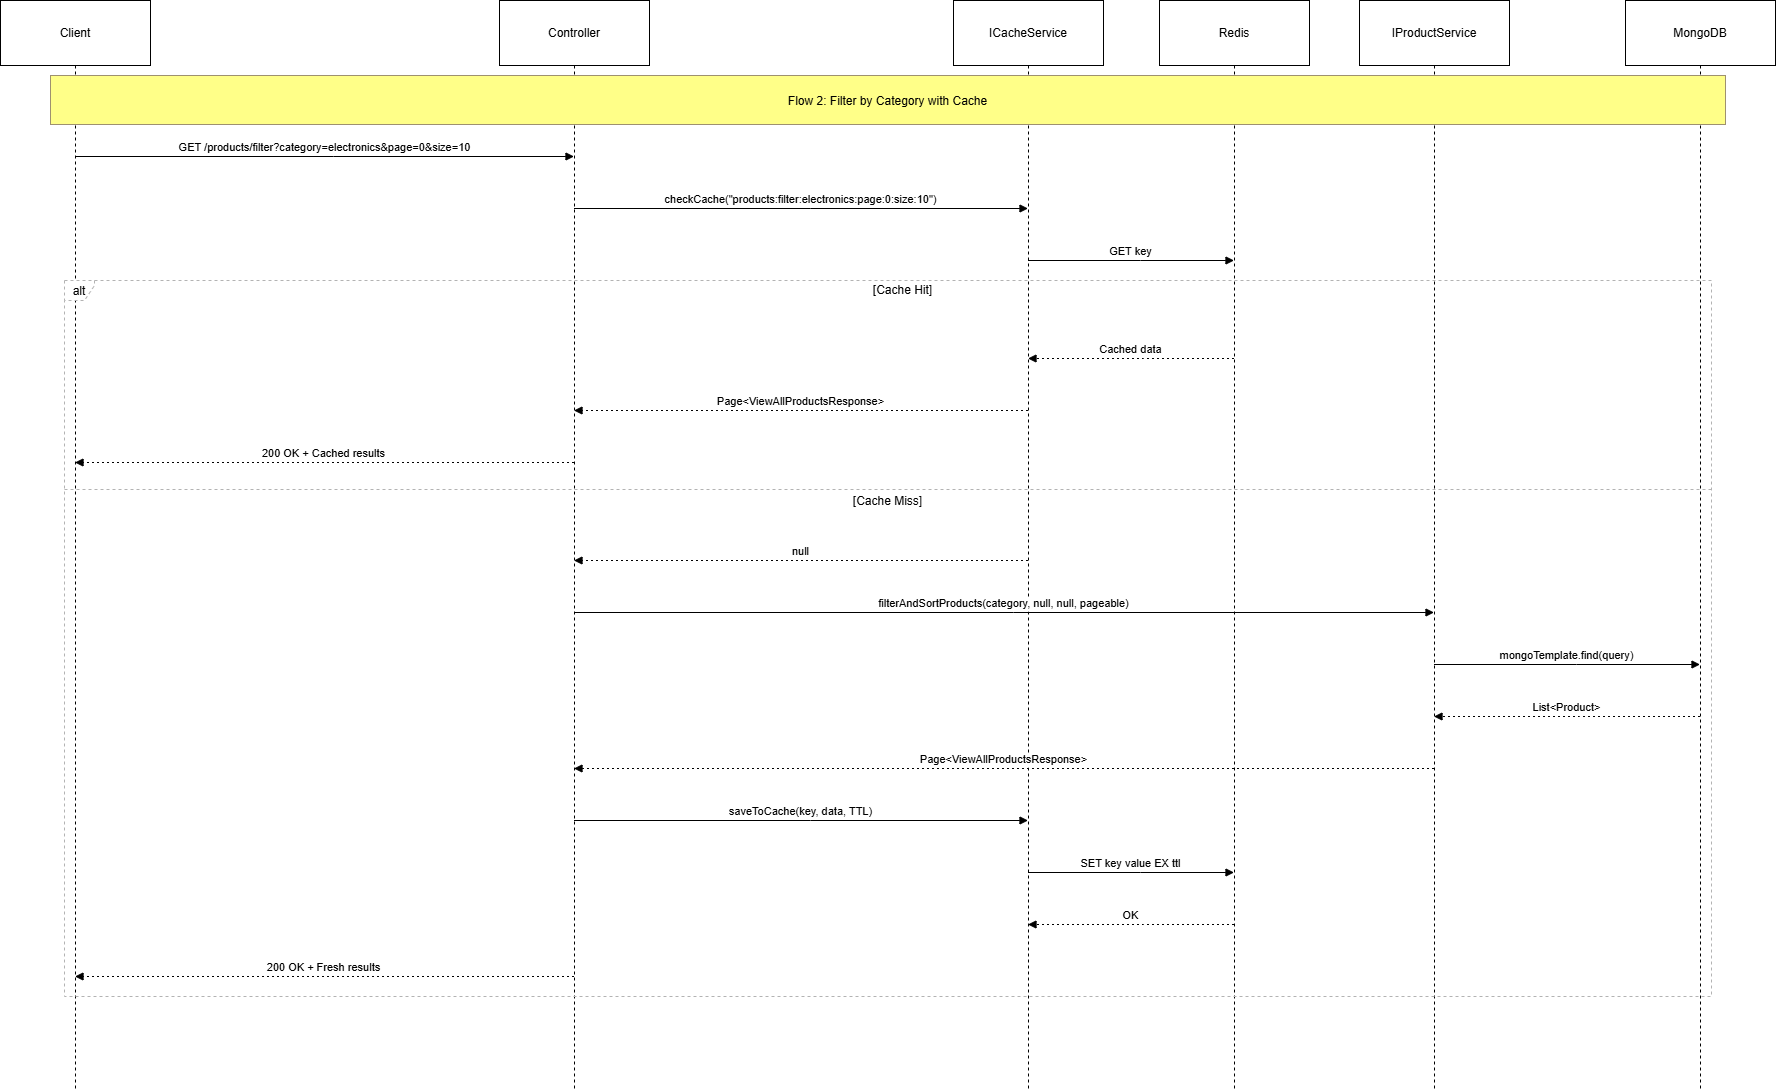

The diagram above was exported from draw.io. Its source (the exported page's mxGraphModel, read from the mxfile embedded in the PNG):
<mxGraphModel dx="872" dy="577" grid="1" gridSize="10" guides="1" tooltips="1" connect="1" arrows="1" fold="1" page="1" pageScale="1" pageWidth="850" pageHeight="1100" math="0" shadow="0">
  <root>
    <mxCell id="0" />
    <mxCell id="1" parent="0" />
    <mxCell id="jpl2-F-Iw9VUtFSCG4aO-1" value="Client" style="shape=umlLifeline;perimeter=lifelinePerimeter;whiteSpace=wrap;container=1;dropTarget=0;collapsible=0;recursiveResize=0;outlineConnect=0;portConstraint=eastwest;newEdgeStyle={&quot;edgeStyle&quot;:&quot;elbowEdgeStyle&quot;,&quot;elbow&quot;:&quot;vertical&quot;,&quot;curved&quot;:0,&quot;rounded&quot;:0};size=65;" parent="1" vertex="1">
      <mxGeometry x="20" y="20" width="150" height="1091" as="geometry" />
    </mxCell>
    <mxCell id="jpl2-F-Iw9VUtFSCG4aO-2" value="Controller" style="shape=umlLifeline;perimeter=lifelinePerimeter;whiteSpace=wrap;container=1;dropTarget=0;collapsible=0;recursiveResize=0;outlineConnect=0;portConstraint=eastwest;newEdgeStyle={&quot;edgeStyle&quot;:&quot;elbowEdgeStyle&quot;,&quot;elbow&quot;:&quot;vertical&quot;,&quot;curved&quot;:0,&quot;rounded&quot;:0};size=65;" parent="1" vertex="1">
      <mxGeometry x="519" y="20" width="150" height="1091" as="geometry" />
    </mxCell>
    <mxCell id="jpl2-F-Iw9VUtFSCG4aO-3" value="ICacheService" style="shape=umlLifeline;perimeter=lifelinePerimeter;whiteSpace=wrap;container=1;dropTarget=0;collapsible=0;recursiveResize=0;outlineConnect=0;portConstraint=eastwest;newEdgeStyle={&quot;edgeStyle&quot;:&quot;elbowEdgeStyle&quot;,&quot;elbow&quot;:&quot;vertical&quot;,&quot;curved&quot;:0,&quot;rounded&quot;:0};size=65;" parent="1" vertex="1">
      <mxGeometry x="973" y="20" width="150" height="1091" as="geometry" />
    </mxCell>
    <mxCell id="jpl2-F-Iw9VUtFSCG4aO-4" value="Redis" style="shape=umlLifeline;perimeter=lifelinePerimeter;whiteSpace=wrap;container=1;dropTarget=0;collapsible=0;recursiveResize=0;outlineConnect=0;portConstraint=eastwest;newEdgeStyle={&quot;edgeStyle&quot;:&quot;elbowEdgeStyle&quot;,&quot;elbow&quot;:&quot;vertical&quot;,&quot;curved&quot;:0,&quot;rounded&quot;:0};size=65;" parent="1" vertex="1">
      <mxGeometry x="1179" y="20" width="150" height="1091" as="geometry" />
    </mxCell>
    <mxCell id="jpl2-F-Iw9VUtFSCG4aO-5" value="IProductService" style="shape=umlLifeline;perimeter=lifelinePerimeter;whiteSpace=wrap;container=1;dropTarget=0;collapsible=0;recursiveResize=0;outlineConnect=0;portConstraint=eastwest;newEdgeStyle={&quot;edgeStyle&quot;:&quot;elbowEdgeStyle&quot;,&quot;elbow&quot;:&quot;vertical&quot;,&quot;curved&quot;:0,&quot;rounded&quot;:0};size=65;" parent="1" vertex="1">
      <mxGeometry x="1379" y="20" width="150" height="1091" as="geometry" />
    </mxCell>
    <mxCell id="jpl2-F-Iw9VUtFSCG4aO-6" value="MongoDB" style="shape=umlLifeline;perimeter=lifelinePerimeter;whiteSpace=wrap;container=1;dropTarget=0;collapsible=0;recursiveResize=0;outlineConnect=0;portConstraint=eastwest;newEdgeStyle={&quot;edgeStyle&quot;:&quot;elbowEdgeStyle&quot;,&quot;elbow&quot;:&quot;vertical&quot;,&quot;curved&quot;:0,&quot;rounded&quot;:0};size=65;" parent="1" vertex="1">
      <mxGeometry x="1645" y="20" width="150" height="1091" as="geometry" />
    </mxCell>
    <mxCell id="jpl2-F-Iw9VUtFSCG4aO-7" value="alt" style="shape=umlFrame;dashed=1;pointerEvents=0;dropTarget=0;strokeColor=#B3B3B3;height=20;width=30" parent="1" vertex="1">
      <mxGeometry x="84" y="300" width="1647" height="716" as="geometry" />
    </mxCell>
    <mxCell id="jpl2-F-Iw9VUtFSCG4aO-8" value="[Cache Hit]" style="text;strokeColor=none;fillColor=none;align=center;verticalAlign=middle;whiteSpace=wrap;" parent="jpl2-F-Iw9VUtFSCG4aO-7" vertex="1">
      <mxGeometry x="30" width="1617" height="20" as="geometry" />
    </mxCell>
    <mxCell id="jpl2-F-Iw9VUtFSCG4aO-9" value="[Cache Miss]" style="shape=line;dashed=1;whiteSpace=wrap;verticalAlign=top;labelPosition=center;verticalLabelPosition=middle;align=center;strokeColor=#B3B3B3;" parent="jpl2-F-Iw9VUtFSCG4aO-7" vertex="1">
      <mxGeometry y="207" width="1647" height="4" as="geometry" />
    </mxCell>
    <mxCell id="jpl2-F-Iw9VUtFSCG4aO-10" value="GET /products/filter?category=electronics&amp;page=0&amp;size=10" style="verticalAlign=bottom;edgeStyle=elbowEdgeStyle;elbow=vertical;curved=0;rounded=0;endArrow=block;" parent="1" source="jpl2-F-Iw9VUtFSCG4aO-1" target="jpl2-F-Iw9VUtFSCG4aO-2" edge="1">
      <mxGeometry relative="1" as="geometry">
        <Array as="points">
          <mxPoint x="353" y="176" />
        </Array>
      </mxGeometry>
    </mxCell>
    <mxCell id="jpl2-F-Iw9VUtFSCG4aO-11" value="checkCache(&quot;products:filter:electronics:page:0:size:10&quot;)" style="verticalAlign=bottom;edgeStyle=elbowEdgeStyle;elbow=vertical;curved=0;rounded=0;endArrow=block;" parent="1" source="jpl2-F-Iw9VUtFSCG4aO-2" target="jpl2-F-Iw9VUtFSCG4aO-3" edge="1">
      <mxGeometry relative="1" as="geometry">
        <Array as="points">
          <mxPoint x="830" y="228" />
        </Array>
      </mxGeometry>
    </mxCell>
    <mxCell id="jpl2-F-Iw9VUtFSCG4aO-12" value="GET key" style="verticalAlign=bottom;edgeStyle=elbowEdgeStyle;elbow=vertical;curved=0;rounded=0;endArrow=block;" parent="1" source="jpl2-F-Iw9VUtFSCG4aO-3" target="jpl2-F-Iw9VUtFSCG4aO-4" edge="1">
      <mxGeometry relative="1" as="geometry">
        <Array as="points">
          <mxPoint x="1160" y="280" />
        </Array>
      </mxGeometry>
    </mxCell>
    <mxCell id="jpl2-F-Iw9VUtFSCG4aO-13" value="Cached data" style="verticalAlign=bottom;edgeStyle=elbowEdgeStyle;elbow=vertical;curved=0;rounded=0;dashed=1;dashPattern=2 3;endArrow=block;" parent="1" source="jpl2-F-Iw9VUtFSCG4aO-4" target="jpl2-F-Iw9VUtFSCG4aO-3" edge="1">
      <mxGeometry relative="1" as="geometry">
        <Array as="points">
          <mxPoint x="1163" y="378" />
        </Array>
      </mxGeometry>
    </mxCell>
    <mxCell id="jpl2-F-Iw9VUtFSCG4aO-14" value="Page&lt;ViewAllProductsResponse&gt;" style="verticalAlign=bottom;edgeStyle=elbowEdgeStyle;elbow=vertical;curved=0;rounded=0;dashed=1;dashPattern=2 3;endArrow=block;" parent="1" source="jpl2-F-Iw9VUtFSCG4aO-3" target="jpl2-F-Iw9VUtFSCG4aO-2" edge="1">
      <mxGeometry relative="1" as="geometry">
        <Array as="points">
          <mxPoint x="833" y="430" />
        </Array>
      </mxGeometry>
    </mxCell>
    <mxCell id="jpl2-F-Iw9VUtFSCG4aO-15" value="200 OK + Cached results" style="verticalAlign=bottom;edgeStyle=elbowEdgeStyle;elbow=vertical;curved=0;rounded=0;dashed=1;dashPattern=2 3;endArrow=block;" parent="1" source="jpl2-F-Iw9VUtFSCG4aO-2" target="jpl2-F-Iw9VUtFSCG4aO-1" edge="1">
      <mxGeometry relative="1" as="geometry">
        <Array as="points">
          <mxPoint x="356" y="482" />
        </Array>
      </mxGeometry>
    </mxCell>
    <mxCell id="jpl2-F-Iw9VUtFSCG4aO-16" value="null" style="verticalAlign=bottom;edgeStyle=elbowEdgeStyle;elbow=vertical;curved=0;rounded=0;dashed=1;dashPattern=2 3;endArrow=block;" parent="1" source="jpl2-F-Iw9VUtFSCG4aO-3" target="jpl2-F-Iw9VUtFSCG4aO-2" edge="1">
      <mxGeometry relative="1" as="geometry">
        <Array as="points">
          <mxPoint x="833" y="580" />
        </Array>
      </mxGeometry>
    </mxCell>
    <mxCell id="jpl2-F-Iw9VUtFSCG4aO-17" value="filterAndSortProducts(category, null, null, pageable)" style="verticalAlign=bottom;edgeStyle=elbowEdgeStyle;elbow=vertical;curved=0;rounded=0;endArrow=block;" parent="1" source="jpl2-F-Iw9VUtFSCG4aO-2" target="jpl2-F-Iw9VUtFSCG4aO-5" edge="1">
      <mxGeometry relative="1" as="geometry">
        <Array as="points">
          <mxPoint x="1033" y="632" />
        </Array>
      </mxGeometry>
    </mxCell>
    <mxCell id="jpl2-F-Iw9VUtFSCG4aO-18" value="mongoTemplate.find(query)" style="verticalAlign=bottom;edgeStyle=elbowEdgeStyle;elbow=vertical;curved=0;rounded=0;endArrow=block;" parent="1" source="jpl2-F-Iw9VUtFSCG4aO-5" target="jpl2-F-Iw9VUtFSCG4aO-6" edge="1">
      <mxGeometry relative="1" as="geometry">
        <Array as="points">
          <mxPoint x="1596" y="684" />
        </Array>
      </mxGeometry>
    </mxCell>
    <mxCell id="jpl2-F-Iw9VUtFSCG4aO-19" value="List&lt;Product&gt;" style="verticalAlign=bottom;edgeStyle=elbowEdgeStyle;elbow=vertical;curved=0;rounded=0;dashed=1;dashPattern=2 3;endArrow=block;" parent="1" source="jpl2-F-Iw9VUtFSCG4aO-6" target="jpl2-F-Iw9VUtFSCG4aO-5" edge="1">
      <mxGeometry relative="1" as="geometry">
        <Array as="points">
          <mxPoint x="1599" y="736" />
        </Array>
      </mxGeometry>
    </mxCell>
    <mxCell id="jpl2-F-Iw9VUtFSCG4aO-20" value="Page&lt;ViewAllProductsResponse&gt;" style="verticalAlign=bottom;edgeStyle=elbowEdgeStyle;elbow=vertical;curved=0;rounded=0;dashed=1;dashPattern=2 3;endArrow=block;" parent="1" source="jpl2-F-Iw9VUtFSCG4aO-5" target="jpl2-F-Iw9VUtFSCG4aO-2" edge="1">
      <mxGeometry relative="1" as="geometry">
        <Array as="points">
          <mxPoint x="1036" y="788" />
        </Array>
      </mxGeometry>
    </mxCell>
    <mxCell id="jpl2-F-Iw9VUtFSCG4aO-21" value="saveToCache(key, data, TTL)" style="verticalAlign=bottom;edgeStyle=elbowEdgeStyle;elbow=vertical;curved=0;rounded=0;endArrow=block;" parent="1" source="jpl2-F-Iw9VUtFSCG4aO-2" target="jpl2-F-Iw9VUtFSCG4aO-3" edge="1">
      <mxGeometry relative="1" as="geometry">
        <Array as="points">
          <mxPoint x="830" y="840" />
        </Array>
      </mxGeometry>
    </mxCell>
    <mxCell id="jpl2-F-Iw9VUtFSCG4aO-22" value="SET key value EX ttl" style="verticalAlign=bottom;edgeStyle=elbowEdgeStyle;elbow=vertical;curved=0;rounded=0;endArrow=block;" parent="1" source="jpl2-F-Iw9VUtFSCG4aO-3" target="jpl2-F-Iw9VUtFSCG4aO-4" edge="1">
      <mxGeometry relative="1" as="geometry">
        <Array as="points">
          <mxPoint x="1160" y="892" />
        </Array>
      </mxGeometry>
    </mxCell>
    <mxCell id="jpl2-F-Iw9VUtFSCG4aO-23" value="OK" style="verticalAlign=bottom;edgeStyle=elbowEdgeStyle;elbow=vertical;curved=0;rounded=0;dashed=1;dashPattern=2 3;endArrow=block;" parent="1" source="jpl2-F-Iw9VUtFSCG4aO-4" target="jpl2-F-Iw9VUtFSCG4aO-3" edge="1">
      <mxGeometry relative="1" as="geometry">
        <Array as="points">
          <mxPoint x="1163" y="944" />
        </Array>
      </mxGeometry>
    </mxCell>
    <mxCell id="jpl2-F-Iw9VUtFSCG4aO-24" value="200 OK + Fresh results" style="verticalAlign=bottom;edgeStyle=elbowEdgeStyle;elbow=vertical;curved=0;rounded=0;dashed=1;dashPattern=2 3;endArrow=block;" parent="1" source="jpl2-F-Iw9VUtFSCG4aO-2" target="jpl2-F-Iw9VUtFSCG4aO-1" edge="1">
      <mxGeometry relative="1" as="geometry">
        <Array as="points">
          <mxPoint x="356" y="996" />
        </Array>
      </mxGeometry>
    </mxCell>
    <mxCell id="jpl2-F-Iw9VUtFSCG4aO-25" value="Flow 2: Filter by Category with Cache" style="fillColor=#ffff88;strokeColor=#9E916F;" parent="1" vertex="1">
      <mxGeometry x="70" y="95" width="1675" height="49" as="geometry" />
    </mxCell>
  </root>
</mxGraphModel>